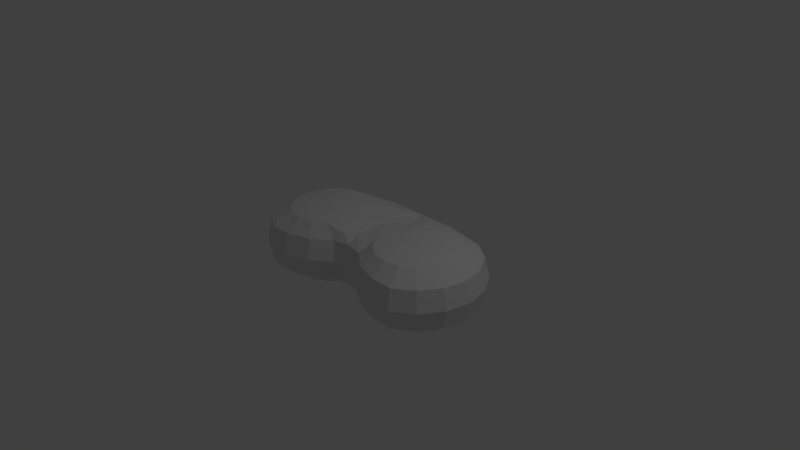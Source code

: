 # Source: Bean.blend  (saved by Blender 2.77.0; exported with 4.5.12 LTS)
import bpy
from mathutils import Matrix  # noqa: F401  (used for matrix-valued properties, if any)

bpy.ops.wm.read_factory_settings(use_empty=True)
scene = bpy.context.scene
scene.name = 'Scene'

# ---- collections
col_collection_1 = bpy.data.collections.new('Collection 1'); scene.collection.children.link(col_collection_1)

# ---- materials (node trees are filled in below, after node groups)
mat_material = bpy.data.materials.new('Material')
mat_material.alpha_threshold = 0.0
mat_material.use_transparent_shadow = False
mat_material.roughness = 0.5
mat_material.line_color = (0.0, 0.0, 0.0, 1.0)

# ---- material node trees

# ---- world
world_world = bpy.data.worlds.new('World'); scene.world = world_world
world_world.color = (0.05088, 0.05088, 0.05088)
world_world.use_sun_shadow = False
world_world.sun_shadow_jitter_overblur = 0.0
world_world.cycles.sampling_method = 'MANUAL'

# ---- cameras
cam_camera = bpy.data.cameras.new('Camera')
cam_camera.clip_end = 100.0
cam_camera.lens = 35.0
cam_camera.sensor_width = 32.0
cam_camera.sensor_height = 18.0
cam_camera.ortho_scale = 7.314
cam_camera.dof.focus_distance = 0.0
cam_camera.dof.aperture_fstop = 128.0

# ---- lights
light_lamp = bpy.data.lights.new('Lamp', 'POINT')
light_lamp.transmission_factor = 0.0
light_lamp.cutoff_distance = 30.0
light_lamp.energy = 100.0
light_lamp.shadow_buffer_clip_start = 1.001
light_lamp.shadow_soft_size = 0.1
light_lamp.shadow_maximum_resolution = 0.006
light_lamp.use_absolute_resolution = True

# ---- meshes
me_cube = bpy.data.meshes.new('Cube')
me_cube.from_pydata([(-1.144, 0.003556, 0.4549), (-1.355, 0.006545, 0.4243), (-1.615, 0.003556, 0.2737), (-1.682, 0.003556, 0.0), (-1.119, 0.1326, 0.4549), (-1.314, 0.2177, 0.4243), (-1.554, 0.315, 0.2737), (-1.615, 0.3406, 0.0), (-1.047, 0.2419, 0.4549), (-1.196, 0.3966, 0.4243), (-1.38, 0.579, 0.2737), (-1.427, 0.6264, 0.0), (-0.9388, 0.315, 0.4549), (-1.019, 0.5162, 0.4243), (-1.119, 0.7554, 0.2737), (-1.144, 0.8174, 0.0), (-0.8114, 0.3406, 0.4549), (-0.8104, 0.5582, 0.4243), (-0.8114, 0.8174, 0.2737), (-0.8114, 0.8844, 0.0), (-0.684, 0.315, 0.4549), (-0.6301, 0.555, 0.4102), (-0.5356, 0.863, 0.2737), (-0.561, 0.9122, 0.0), (-0.8114, 0.003556, 0.4742), (-0.5759, 0.2419, 0.4549), (-0.4052, 0.5562, 0.391), (-0.2433, 0.8738, 0.2669), (-0.2238, 0.9456, 0.0), (-0.5037, 0.1326, 0.4549), (-0.2238, 0.39, 0.3684), (0.0, 0.8909, 0.2552), (0.0, 0.9544, 0.0), (-0.4784, 0.003556, 0.4549), (-0.2654, 0.006545, 0.4243), (0.0, 0.003556, 0.3819), (0.0, 0.003555, 0.0), (-0.5037, -0.1254, 0.4549), (-0.3069, -0.2046, 0.4243), (0.0, -0.4251, 0.2943), (0.0, -0.4507, 0.0), (-0.5759, -0.2348, 0.4549), (-0.4251, -0.3836, 0.4243), (-0.2338, -0.4491, 0.2737), (-0.1885, -0.4981, 0.0), (-0.684, -0.3079, 0.4549), (-0.6019, -0.5031, 0.4243), (-0.4902, -0.6471, 0.2737), (-0.464, -0.7088, 0.0), (-0.8114, -0.3335, 0.4549), (-0.8104, -0.5451, 0.4243), (-0.8114, -0.7448, 0.2737), (-0.8114, -0.8118, 0.0), (-0.9388, -0.3079, 0.4549), (-1.019, -0.5031, 0.4243), (-1.119, -0.7483, 0.2737), (-1.144, -0.8103, 0.0), (-1.047, -0.2348, 0.4549), (-1.196, -0.3836, 0.4243), (-1.38, -0.5719, 0.2737), (-1.427, -0.6193, 0.0), (-1.119, -0.1254, 0.4549), (-1.314, -0.2046, 0.4243), (-1.554, -0.3079, 0.2737), (-1.615, -0.3335, 0.0), (-0.07712, 0.6528, 0.3314), (-0.09841, 0.00505, 0.3995), (0.0, 0.401, 0.3608), (-0.2446, 0.1983, 0.3964), (-0.1192, -0.3524, 0.3593), (0.0, -0.2483, 0.3608), (-0.2862, -0.09901, 0.4243), (-0.1088, -0.1737, 0.3852), (-0.08776, 0.2996, 0.3713)], [], [(2, 1, 5, 6), (0, 24, 4), (3, 2, 6, 7), (1, 0, 4, 5), (7, 6, 10, 11), (5, 4, 8, 9), (6, 5, 9, 10), (4, 24, 8), (9, 8, 12, 13), (10, 9, 13, 14), (8, 24, 12), (11, 10, 14, 15), (14, 13, 17, 18), (12, 24, 16), (15, 14, 18, 19), (13, 12, 16, 17), (16, 24, 20), (19, 18, 22, 23), (17, 16, 20, 21), (18, 17, 21, 22), (23, 22, 27, 28), (21, 20, 25, 26), (22, 21, 26, 27), (20, 24, 25), (27, 26, 30, 65, 31), (25, 24, 29), (28, 27, 31, 32), (26, 25, 29, 30), (73, 68, 34, 66), (29, 24, 33), (32, 31, 67, 35, 36), (30, 29, 33, 34, 68), (36, 35, 70, 39, 40), (34, 33, 37, 38, 71), (72, 71, 38, 69), (33, 24, 37), (40, 39, 43, 44), (38, 37, 41, 42), (39, 69, 38, 42, 43), (37, 24, 41), (43, 42, 46, 47), (41, 24, 45), (44, 43, 47, 48), (42, 41, 45, 46), (47, 46, 50, 51), (45, 24, 49), (48, 47, 51, 52), (46, 45, 49, 50), (52, 51, 55, 56), (50, 49, 53, 54), (51, 50, 54, 55), (49, 24, 53), (54, 53, 57, 58), (55, 54, 58, 59), (53, 24, 57), (56, 55, 59, 60), (59, 58, 62, 63), (57, 24, 61), (60, 59, 63, 64), (58, 57, 61, 62), (61, 24, 0), (64, 63, 2, 3), (62, 61, 0, 1), (63, 62, 1, 2), (70, 72, 69, 39), (35, 66, 72, 70), (66, 34, 71, 72), (67, 73, 66, 35), (31, 65, 73, 67), (65, 30, 68, 73)])
me_cube.materials.append(mat_material)
me_cube.use_remesh_preserve_volume = False
me_cube.use_remesh_preserve_attributes = False
me_cube.use_mirror_vertex_groups = False
me_cube.update()

# ---- objects
ob_cube = bpy.data.objects.new('Cube', me_cube)
ob_lamp = bpy.data.objects.new('Lamp', light_lamp)
ob_camera = bpy.data.objects.new('Camera', cam_camera)

# ---- transforms, parenting, visibility, modifiers, constraints
ob_cube.location = (0.0, 0.0, 0.0)
ob_cube.lock_rotations_4d = False
ob_cube.empty_display_type = 'ARROWS'
ob_cube.lineart.crease_threshold = 0.0
_m = ob_cube.modifiers.new('Mirror', 'MIRROR')
_m.use_axis = (True, False, True)
_m.use_clip = True
ob_lamp.location = (4.076, 1.005, 5.904)
ob_lamp.rotation_euler = (0.6503, 0.05522, 1.866)
ob_lamp.lock_rotations_4d = False
ob_lamp.empty_display_type = 'ARROWS'
ob_lamp.color = (0.0, 0.0, 0.0, 0.0)
ob_lamp.lineart.crease_threshold = 0.0
ob_camera.location = (7.481, -6.508, 5.344)
ob_camera.rotation_euler = (1.109, 0.01082, 0.8149)
ob_camera.lock_rotations_4d = False
ob_camera.empty_display_type = 'ARROWS'
ob_camera.color = (0.0, 0.0, 0.0, 0.0)
ob_camera.display_type = 'WIRE'
ob_camera.lineart.crease_threshold = 0.0

# ---- collection membership
col_collection_1.objects.link(ob_cube)
col_collection_1.objects.link(ob_lamp)
col_collection_1.objects.link(ob_camera)

# ---- scene / render settings (as saved in the file)
scene.camera = ob_camera
scene.frame_start = 1; scene.frame_end = 250; scene.frame_set(1)
scene.render.engine = 'BLENDER_EEVEE_NEXT'
scene.render.resolution_percentage = 50
scene.render.dither_intensity = 0.0
scene.cycles.use_denoising = False
scene.cycles.samples = 128
scene.cycles.sampling_pattern = 'TABULATED_SOBOL'
scene.cycles.light_sampling_threshold = 0.0
scene.cycles.use_adaptive_sampling = False
scene.cycles.use_light_tree = False
scene.cycles.blur_glossy = 0.0
scene.cycles.sample_clamp_indirect = 0.0
scene.view_settings.view_transform = 'Standard'
bpy.context.view_layer.update()
